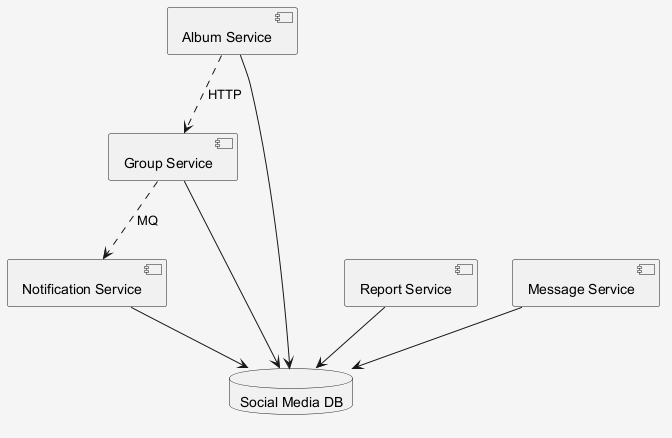

The diagram above was rendered by PlantUML. Its source (embedded in the PNG):
@startuml
skinparam shadowing false
skinparam backgroundColor #F5F5F5
component "Album Service" as C_AlbumService
component "Report Service" as C_ReportService
component "Message Service" as C_MessageService
component "Notification Service" as C_NotificationService
component "Group Service" as C_GroupService
database "Social Media DB" as DB_social_media
C_AlbumService --> DB_social_media
C_ReportService --> DB_social_media
C_MessageService --> DB_social_media
C_NotificationService --> DB_social_media
C_GroupService --> DB_social_media
C_GroupService ..> C_NotificationService : MQ
C_AlbumService ..> C_GroupService : HTTP
@enduml